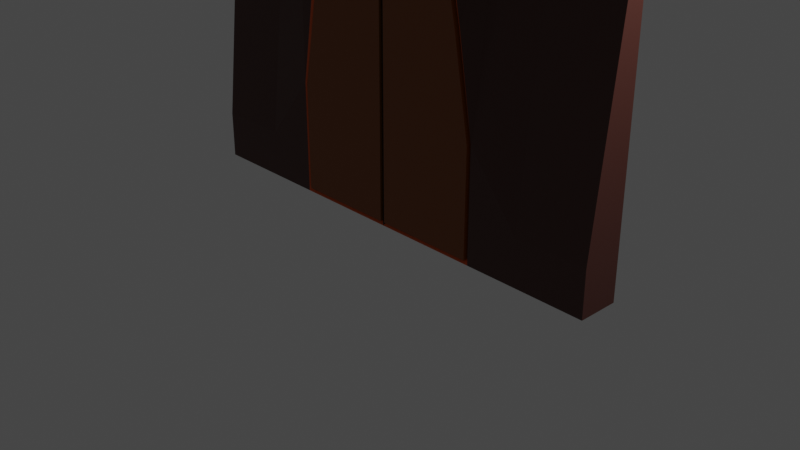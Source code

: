 # Source: Ascencion_Chamber.blend  (saved by Blender 3.1.7; exported with 4.5.12 LTS)
import bpy
from mathutils import Matrix  # noqa: F401  (used for matrix-valued properties, if any)

bpy.ops.wm.read_factory_settings(use_empty=True)
scene = bpy.context.scene
scene.name = 'Scene'

# ---- collections
col_collection = bpy.data.collections.new('Collection'); scene.collection.children.link(col_collection)

# ---- materials (node trees are filled in below, after node groups)
mat_black = bpy.data.materials.new('Black')
mat_black.alpha_threshold = 0.0
mat_black.use_transparent_shadow = False
mat_black.line_color = (0.0, 0.0, 0.0, 1.0)
mat_stone_gray = bpy.data.materials.new('Stone Gray')
mat_stone_gray.use_transparent_shadow = False
mat_red_gloaw = bpy.data.materials.new('Red-Gloaw')
mat_red_gloaw.use_transparent_shadow = False
mat_door_brown = bpy.data.materials.new('Door-Brown')
mat_door_brown.use_transparent_shadow = False

# ---- material node trees
mat_black.use_nodes = True; mat_black.node_tree.nodes.clear()
_N = mat_black.node_tree.nodes; _L = mat_black.node_tree.links
n0 = _N.new('ShaderNodeOutputMaterial'); n0.name = 'Material Output'; n0.location = (300, 300)
n1 = _N.new('ShaderNodeBsdfPrincipled'); n1.name = 'Principled BSDF'; n1.location = (10, 300)
n1.distribution = 'GGX'
n1.subsurface_method = 'RANDOM_WALK_SKIN'
n1.inputs[0].default_value = (0.0, 0.0, 0.0, 1.0)
n1.inputs[2].default_value = 0.4
n1.inputs[3].default_value = 1.45
n1.inputs[27].default_value = (0.0, 0.0, 0.0, 1.0)
n1.inputs[28].default_value = 1.0
_L.new(n1.outputs[0], n0.inputs[0])
n0.is_active_output = True
mat_stone_gray.use_nodes = True; mat_stone_gray.node_tree.nodes.clear()
_N = mat_stone_gray.node_tree.nodes; _L = mat_stone_gray.node_tree.links
n0 = _N.new('ShaderNodeBsdfPrincipled'); n0.name = 'Principled BSDF'; n0.location = (10, 300)
n0.distribution = 'GGX'
n0.subsurface_method = 'RANDOM_WALK_SKIN'
n0.inputs[0].default_value = (0.07658, 0.02401, 0.01751, 1.0)
n0.inputs[3].default_value = 1.45
n0.inputs[27].default_value = (0.0, 0.0, 0.0, 1.0)
n0.inputs[28].default_value = 1.0
n1 = _N.new('ShaderNodeOutputMaterial'); n1.name = 'Material Output'; n1.location = (300, 300)
_L.new(n0.outputs[0], n1.inputs[0])
n1.is_active_output = True
mat_red_gloaw.use_nodes = True; mat_red_gloaw.node_tree.nodes.clear()
_N = mat_red_gloaw.node_tree.nodes; _L = mat_red_gloaw.node_tree.links
n0 = _N.new('ShaderNodeBsdfPrincipled'); n0.name = 'Principled BSDF'; n0.location = (10, 300)
n0.distribution = 'GGX'
n0.subsurface_method = 'RANDOM_WALK_SKIN'
n0.inputs[0].default_value = (0.8, 0.1282, 0.01615, 1.0)
n0.inputs[3].default_value = 1.45
n0.inputs[27].default_value = (0.0, 0.0, 0.0, 1.0)
n0.inputs[28].default_value = 1.0
n1 = _N.new('ShaderNodeOutputMaterial'); n1.name = 'Material Output'; n1.location = (300, 300)
_L.new(n0.outputs[0], n1.inputs[0])
n1.is_active_output = True
mat_door_brown.use_nodes = True; mat_door_brown.node_tree.nodes.clear()
_N = mat_door_brown.node_tree.nodes; _L = mat_door_brown.node_tree.links
n0 = _N.new('ShaderNodeBsdfPrincipled'); n0.name = 'Principled BSDF'; n0.location = (10, 300)
n0.distribution = 'GGX'
n0.subsurface_method = 'RANDOM_WALK_SKIN'
n0.inputs[0].default_value = (0.2396, 0.06644, 0.007662, 1.0)
n0.inputs[3].default_value = 1.45
n0.inputs[27].default_value = (0.0, 0.0, 0.0, 1.0)
n0.inputs[28].default_value = 1.0
n1 = _N.new('ShaderNodeOutputMaterial'); n1.name = 'Material Output'; n1.location = (300, 300)
_L.new(n0.outputs[0], n1.inputs[0])
n1.is_active_output = True

# ---- world
world_world = bpy.data.worlds.new('World'); scene.world = world_world
world_world.use_nodes = True; world_world.node_tree.nodes.clear()
_N = world_world.node_tree.nodes; _L = world_world.node_tree.links
n0 = _N.new('ShaderNodeOutputWorld'); n0.name = 'World Output'; n0.location = (300, 300)
n1 = _N.new('ShaderNodeBackground'); n1.name = 'Background'; n1.location = (10, 300)
n1.inputs[0].default_value = (0.05088, 0.05088, 0.05088, 1.0)
_L.new(n1.outputs[0], n0.inputs[0])
n0.is_active_output = True
world_world.color = (0.05088, 0.05088, 0.05088)
world_world.use_sun_shadow = False
world_world.sun_shadow_jitter_overblur = 0.0

# ---- cameras
cam_camera = bpy.data.cameras.new('Camera')
cam_camera.clip_end = 100.0
cam_camera.ortho_scale = 7.314

# ---- lights
light_light = bpy.data.lights.new('Light', 'POINT')
light_light.transmission_factor = 0.0
light_light.energy = 1000.0
light_light.shadow_soft_size = 0.1
light_light.shadow_maximum_resolution = 0.006
light_light.use_absolute_resolution = True

# ---- meshes
me_cube = bpy.data.meshes.new('Cube')
me_cube.from_pydata([(1.721, 0.2214, 4.616), (1.721, 0.2214, 0.0), (1.721, -0.2214, 0.503), (1.721, -0.2214, 0.0), (0.0, 0.2214, 0.0), (0.0, -0.2214, 4.001), (0.0, -0.2214, 0.0), (0.0, 0.2214, 4.616), (0.3715, -0.1759, 0.04231), (0.8139, -0.1759, 0.04231), (1.03, -0.1759, 0.04231), (1.119, -0.1759, 0.04231), (0.3987, 0.2214, 4.616), (0.7974, 0.2214, 4.616), (0.9919, 0.2214, 4.616), (1.159, 0.2214, 4.616), (1.159, 0.2214, 0.0), (0.9919, 0.2214, 0.0), (0.7974, 0.2214, 0.0), (0.3987, 0.2214, 0.0), (1.119, -0.1759, 1.195), (0.9346, -0.1759, 2.241), (0.7235, -0.1759, 3.244), (0.3048, -0.1759, 3.736), (2.511, 0.2214, 4.616), (2.511, 0.2214, 0.0), (2.511, -0.2214, 0.503), (2.511, -0.2214, 0.0), (0.3987, -0.2214, 3.728), (0.02583, -0.1759, 0.04231), (0.02583, -0.1759, 3.914), (0.3987, -0.2214, 0.0), (0.7974, -0.2214, 0.0), (0.9919, -0.2214, 0.0), (1.159, -0.2214, 0.0), (1.159, -0.2214, 1.211), (0.9919, -0.2214, 2.231), (0.7974, -0.2214, 3.225)], [], [(16, 1, 3, 34), (3, 1, 25, 27), (16, 15, 0, 1), (12, 7, 5, 28), (8, 23, 30, 29), (3, 2, 35, 34), (11, 20, 21, 10), (10, 21, 22, 9), (9, 22, 23, 8), (0, 15, 35, 2), (15, 14, 36, 35), (14, 13, 37, 36), (13, 12, 28, 37), (4, 7, 12, 19), (19, 12, 13, 18), (18, 13, 14, 17), (17, 14, 15, 16), (4, 19, 31, 6), (19, 18, 32, 31), (18, 17, 33, 32), (17, 16, 34, 33), (25, 24, 26, 27), (2, 3, 27, 26), (0, 2, 26, 24), (1, 0, 24, 25), (30, 23, 28, 5), (29, 30, 5, 6), (8, 29, 6, 31), (9, 8, 31, 32), (10, 9, 32, 33), (11, 10, 33, 34), (21, 20, 35, 36), (22, 21, 36, 37), (23, 22, 37, 28), (20, 11, 34, 35)])
me_cube.polygons.foreach_set('material_index', [1, 1, 1, 1, 0, 1, 0, 0, 0, 1, 1, 1, 1, 1, 1, 1, 1, 1, 1, 1, 1, 1, 1, 1, 1, 2, 0, 2, 2, 2, 2, 2, 2, 2, 2])
_uv = me_cube.uv_layers.new(name='UVMap')
_uv.uv.foreach_set('vector', [0.35, 0.5, 0.375, 0.5, 0.375, 0.75, 0.35, 0.75, 0.375, 0.75, 0.375, 0.5, 0.375, 0.5, 0.375, 0.75, 0.375, 0.475, 0.625, 0.475, 0.625, 0.5, 0.375, 0.5, 0.725, 0.5, 0.75, 0.5, 0.75, 0.75, 0.725, 0.75, 0.3808, 0.85, 0.6158, 0.8538, 0.6183, 0.8695, 0.3806, 0.8695, 0.375, 0.75, 0.625, 0.75, 0.625, 0.775, 0.375, 0.775, 0.3887, 0.788, 0.5626, 0.788, 0.5889, 0.811, 0.3848, 0.8, 0.3848, 0.8, 0.5889, 0.811, 0.6151, 0.8301, 0.3818, 0.825, 0.3818, 0.825, 0.6151, 0.8301, 0.6158, 0.8538, 0.3808, 0.85, 0.625, 0.5, 0.65, 0.5, 0.65, 0.75, 0.625, 0.75, 0.65, 0.5, 0.675, 0.5, 0.675, 0.75, 0.65, 0.75, 0.675, 0.5, 0.7, 0.5, 0.7, 0.75, 0.675, 0.75, 0.7, 0.5, 0.725, 0.5, 0.725, 0.75, 0.7, 0.75, 0.375, 0.375, 0.625, 0.375, 0.625, 0.4, 0.375, 0.4, 0.375, 0.4, 0.625, 0.4, 0.625, 0.425, 0.375, 0.425, 0.375, 0.425, 0.625, 0.425, 0.625, 0.45, 0.375, 0.45, 0.375, 0.45, 0.625, 0.45, 0.625, 0.475, 0.375, 0.475, 0.25, 0.5, 0.275, 0.5, 0.275, 0.75, 0.25, 0.75, 0.275, 0.5, 0.3, 0.5, 0.3, 0.75, 0.275, 0.75, 0.3, 0.5, 0.325, 0.5, 0.325, 0.75, 0.3, 0.75, 0.325, 0.5, 0.35, 0.5, 0.35, 0.75, 0.325, 0.75, 0.375, 0.5, 0.625, 0.5, 0.625, 0.75, 0.375, 0.75, 0.625, 0.75, 0.375, 0.75, 0.375, 0.75, 0.625, 0.75, 0.625, 0.5, 0.625, 0.75, 0.625, 0.75, 0.625, 0.5, 0.375, 0.5, 0.625, 0.5, 0.625, 0.5, 0.375, 0.5, 0.6183, 0.8695, 0.6158, 0.8538, 0.625, 0.85, 0.625, 0.875, 0.3806, 0.8695, 0.6183, 0.8695, 0.625, 0.875, 0.375, 0.875, 0.3808, 0.85, 0.3806, 0.8695, 0.375, 0.875, 0.375, 0.85, 0.3818, 0.825, 0.3808, 0.85, 0.375, 0.85, 0.375, 0.825, 0.3848, 0.8, 0.3818, 0.825, 0.375, 0.825, 0.375, 0.8, 0.3887, 0.788, 0.3848, 0.8, 0.375, 0.8, 0.375, 0.775, 0.5889, 0.811, 0.5626, 0.788, 0.625, 0.775, 0.625, 0.8, 0.6151, 0.8301, 0.5889, 0.811, 0.625, 0.8, 0.625, 0.825, 0.6158, 0.8538, 0.6151, 0.8301, 0.625, 0.825, 0.625, 0.85, 0.5626, 0.788, 0.3887, 0.788, 0.375, 0.775, 0.625, 0.775])
me_cube.materials.append(mat_black)
me_cube.materials.append(mat_stone_gray)
me_cube.materials.append(mat_red_gloaw)
me_cube.use_remesh_preserve_volume = False
me_cube.use_remesh_preserve_attributes = False
me_cube.use_mirror_vertex_groups = False
me_cube.update()
me_cube_001 = bpy.data.meshes.new('Cube.001')
me_cube_001.from_pydata([(0.3715, -0.231, 0.04231), (0.8139, -0.231, 0.04231), (1.03, -0.231, 0.04231), (1.119, -0.231, 0.04231), (1.119, -0.231, 1.195), (0.9346, -0.231, 2.241), (0.7235, -0.231, 3.244), (0.3048, -0.231, 3.736), (0.02583, -0.231, 0.04231), (0.02583, -0.231, 3.914)], [], [(0, 7, 9, 8), (3, 4, 5, 2), (2, 5, 6, 1), (1, 6, 7, 0)])
_uv = me_cube_001.uv_layers.new(name='UVMap')
_uv.uv.foreach_set('vector', [0.3808, 0.85, 0.6158, 0.8538, 0.6183, 0.8695, 0.3806, 0.8695, 0.3887, 0.788, 0.5626, 0.788, 0.5889, 0.811, 0.3848, 0.8, 0.3848, 0.8, 0.5889, 0.811, 0.6151, 0.8301, 0.3818, 0.825, 0.3818, 0.825, 0.6151, 0.8301, 0.6158, 0.8538, 0.3808, 0.85])
me_cube_001.materials.append(mat_door_brown)
me_cube_001.use_remesh_preserve_volume = False
me_cube_001.use_remesh_preserve_attributes = False
me_cube_001.use_mirror_vertex_groups = False
me_cube_001.update()

# ---- objects
ob_door_frame = bpy.data.objects.new('Door-Frame', me_cube)
ob_light = bpy.data.objects.new('Light', light_light)
ob_camera = bpy.data.objects.new('Camera', cam_camera)
ob_door = bpy.data.objects.new('Door', me_cube_001)

# ---- transforms, parenting, visibility, modifiers, constraints
ob_door_frame.location = (0.0, 0.0, 0.0)
ob_door_frame.lock_rotations_4d = False
ob_door_frame.empty_display_type = 'ARROWS'
ob_door_frame.lineart.crease_threshold = 0.0
_m = ob_door_frame.modifiers.new('Mirror', 'MIRROR')
_m.use_clip = True
ob_light.location = (4.076, 1.005, 5.904)
ob_light.rotation_euler = (0.6503, 0.05522, 1.866)
ob_light.lock_rotations_4d = False
ob_light.empty_display_type = 'ARROWS'
ob_light.color = (0.0, 0.0, 0.0, 0.0)
ob_light.lineart.crease_threshold = 0.0
ob_camera.location = (7.359, -6.926, 4.958)
ob_camera.rotation_euler = (1.109, 0.0, 0.8149)
ob_camera.lock_rotations_4d = False
ob_camera.empty_display_type = 'ARROWS'
ob_camera.color = (0.0, 0.0, 0.0, 0.0)
ob_camera.display_type = 'WIRE'
ob_camera.lineart.crease_threshold = 0.0
ob_door.location = (0.0, 0.0, 0.0)
ob_door.lock_rotations_4d = False
ob_door.empty_display_type = 'ARROWS'
ob_door.lineart.crease_threshold = 0.0
_m = ob_door.modifiers.new('Mirror', 'MIRROR')
_m.use_clip = True
_m = ob_door.modifiers.new('Solidify', 'SOLIDIFY')
_m.thickness = 0.06

# ---- collection membership
col_collection.objects.link(ob_door_frame)
col_collection.objects.link(ob_light)
col_collection.objects.link(ob_camera)
col_collection.objects.link(ob_door)

# ---- scene / render settings (as saved in the file)
scene.camera = ob_camera
scene.frame_start = 1; scene.frame_end = 250; scene.frame_set(1)
scene.render.engine = 'BLENDER_EEVEE_NEXT'
scene.cycles.sampling_pattern = 'TABULATED_SOBOL'
scene.cycles.use_light_tree = False
scene.view_settings.view_transform = 'Filmic'
bpy.context.view_layer.update()
